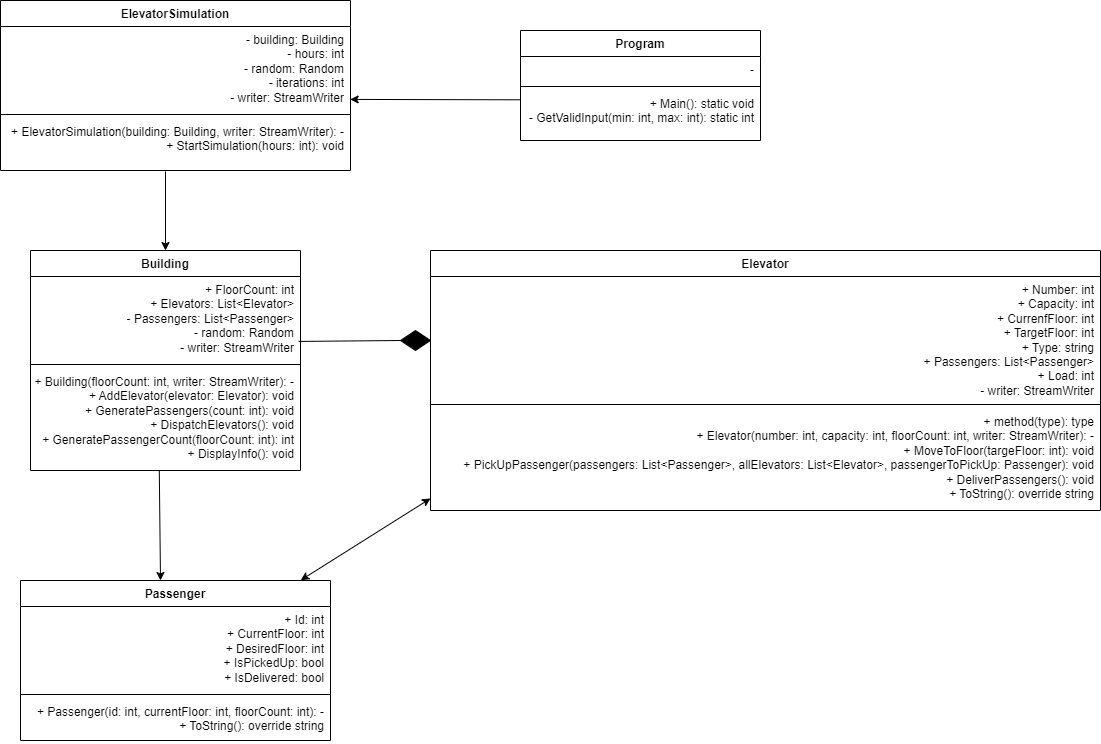

The diagram above was exported from draw.io. Its source (the exported page's mxGraphModel, read from the mxfile embedded in the PNG):
<mxGraphModel dx="1290" dy="1798" grid="1" gridSize="10" guides="1" tooltips="1" connect="1" arrows="1" fold="1" page="1" pageScale="1" pageWidth="827" pageHeight="1169" math="0" shadow="0">
  <root>
    <mxCell id="WIyWlLk6GJQsqaUBKTNV-0" />
    <mxCell id="WIyWlLk6GJQsqaUBKTNV-1" parent="WIyWlLk6GJQsqaUBKTNV-0" />
    <mxCell id="JzfOXZyKx7kJxtPWHxZc-0" value="Building" style="swimlane;fontStyle=1;align=center;verticalAlign=top;childLayout=stackLayout;horizontal=1;startSize=26;horizontalStack=0;resizeParent=1;resizeParentMax=0;resizeLast=0;collapsible=1;marginBottom=0;whiteSpace=wrap;html=1;" vertex="1" parent="WIyWlLk6GJQsqaUBKTNV-1">
      <mxGeometry x="190" y="130" width="270" height="220" as="geometry" />
    </mxCell>
    <mxCell id="JzfOXZyKx7kJxtPWHxZc-1" value="+ FloorCount: int&lt;div&gt;+ Elevators: List&amp;lt;Elevator&amp;gt;&lt;/div&gt;&lt;div&gt;- Passengers: List&amp;lt;Passenger&amp;gt;&lt;/div&gt;&lt;div&gt;- random: Random&lt;/div&gt;&lt;div&gt;- writer: StreamWriter&lt;/div&gt;" style="text;strokeColor=none;fillColor=none;align=right;verticalAlign=top;spacingLeft=4;spacingRight=4;overflow=hidden;rotatable=0;points=[[0,0.5],[1,0.5]];portConstraint=eastwest;whiteSpace=wrap;html=1;" vertex="1" parent="JzfOXZyKx7kJxtPWHxZc-0">
      <mxGeometry y="26" width="270" height="84" as="geometry" />
    </mxCell>
    <mxCell id="JzfOXZyKx7kJxtPWHxZc-2" value="" style="line;strokeWidth=1;fillColor=none;align=left;verticalAlign=middle;spacingTop=-1;spacingLeft=3;spacingRight=3;rotatable=0;labelPosition=right;points=[];portConstraint=eastwest;strokeColor=inherit;" vertex="1" parent="JzfOXZyKx7kJxtPWHxZc-0">
      <mxGeometry y="110" width="270" height="8" as="geometry" />
    </mxCell>
    <mxCell id="JzfOXZyKx7kJxtPWHxZc-3" value="&lt;div&gt;+ Building(floorCount: int, writer: StreamWriter): - + AddElevator(elevator: Elevator): void&lt;/div&gt;&lt;div&gt;+ GeneratePassengers(count: int): void&lt;/div&gt;&lt;div&gt;+ DispatchElevators(): void&lt;/div&gt;&lt;div&gt;+ GeneratePassengerCount(floorCount: int): int&lt;/div&gt;&lt;div&gt;+ DisplayInfo(): void&lt;/div&gt;" style="text;strokeColor=none;fillColor=none;align=right;verticalAlign=top;spacingLeft=4;spacingRight=4;overflow=hidden;rotatable=0;points=[[0,0.5],[1,0.5]];portConstraint=eastwest;whiteSpace=wrap;html=1;" vertex="1" parent="JzfOXZyKx7kJxtPWHxZc-0">
      <mxGeometry y="118" width="270" height="102" as="geometry" />
    </mxCell>
    <mxCell id="JzfOXZyKx7kJxtPWHxZc-4" value="Elevator" style="swimlane;fontStyle=1;align=center;verticalAlign=top;childLayout=stackLayout;horizontal=1;startSize=26;horizontalStack=0;resizeParent=1;resizeParentMax=0;resizeLast=0;collapsible=1;marginBottom=0;whiteSpace=wrap;html=1;" vertex="1" parent="WIyWlLk6GJQsqaUBKTNV-1">
      <mxGeometry x="590" y="130" width="670" height="260" as="geometry" />
    </mxCell>
    <mxCell id="JzfOXZyKx7kJxtPWHxZc-5" value="&lt;div&gt;+ Number: int&lt;/div&gt;&lt;div&gt;+ Capacity: int&lt;/div&gt;&lt;div&gt;+ CurrenfFloor: int&lt;/div&gt;&lt;div&gt;+ TargetFloor: int&lt;/div&gt;&lt;div&gt;+ Type: string&lt;/div&gt;&lt;div&gt;+ Passengers: List&amp;lt;Passenger&amp;gt;&lt;/div&gt;&lt;div&gt;+ Load: int&lt;/div&gt;&lt;div&gt;- writer: StreamWriter&lt;/div&gt;" style="text;strokeColor=none;fillColor=none;align=right;verticalAlign=top;spacingLeft=4;spacingRight=4;overflow=hidden;rotatable=0;points=[[0,0.5],[1,0.5]];portConstraint=eastwest;whiteSpace=wrap;html=1;" vertex="1" parent="JzfOXZyKx7kJxtPWHxZc-4">
      <mxGeometry y="26" width="670" height="124" as="geometry" />
    </mxCell>
    <mxCell id="JzfOXZyKx7kJxtPWHxZc-6" value="" style="line;strokeWidth=1;fillColor=none;align=left;verticalAlign=middle;spacingTop=-1;spacingLeft=3;spacingRight=3;rotatable=0;labelPosition=right;points=[];portConstraint=eastwest;strokeColor=inherit;" vertex="1" parent="JzfOXZyKx7kJxtPWHxZc-4">
      <mxGeometry y="150" width="670" height="8" as="geometry" />
    </mxCell>
    <mxCell id="JzfOXZyKx7kJxtPWHxZc-7" value="+ method(type): type&lt;div&gt;+ Elevator(number: int, capacity: int, floorCount: int, writer: StreamWriter): -&lt;/div&gt;&lt;div&gt;+ MoveToFloor(targeFloor: int): void&lt;/div&gt;&lt;div&gt;+ PickUpPassenger(passengers: List&amp;lt;Passenger&amp;gt;, allElevators: List&amp;lt;Elevator&amp;gt;, passengerToPickUp: Passenger): void&lt;/div&gt;&lt;div&gt;+ DeliverPassengers(): void&lt;/div&gt;&lt;div&gt;+ ToString(): override string&lt;/div&gt;" style="text;strokeColor=none;fillColor=none;align=right;verticalAlign=top;spacingLeft=4;spacingRight=4;overflow=hidden;rotatable=0;points=[[0,0.5],[1,0.5]];portConstraint=eastwest;whiteSpace=wrap;html=1;" vertex="1" parent="JzfOXZyKx7kJxtPWHxZc-4">
      <mxGeometry y="158" width="670" height="102" as="geometry" />
    </mxCell>
    <mxCell id="JzfOXZyKx7kJxtPWHxZc-9" value="Passenger" style="swimlane;fontStyle=1;align=center;verticalAlign=top;childLayout=stackLayout;horizontal=1;startSize=26;horizontalStack=0;resizeParent=1;resizeParentMax=0;resizeLast=0;collapsible=1;marginBottom=0;whiteSpace=wrap;html=1;" vertex="1" parent="WIyWlLk6GJQsqaUBKTNV-1">
      <mxGeometry x="180" y="460" width="310" height="160" as="geometry" />
    </mxCell>
    <mxCell id="JzfOXZyKx7kJxtPWHxZc-10" value="&lt;div&gt;+ Id: int&lt;/div&gt;&lt;div&gt;+ CurrentFloor: int&lt;/div&gt;&lt;div&gt;+ DesiredFloor: int&lt;/div&gt;&lt;div&gt;+ IsPickedUp: bool&lt;/div&gt;&lt;div&gt;+ IsDelivered: bool&lt;/div&gt;" style="text;strokeColor=none;fillColor=none;align=right;verticalAlign=top;spacingLeft=4;spacingRight=4;overflow=hidden;rotatable=0;points=[[0,0.5],[1,0.5]];portConstraint=eastwest;whiteSpace=wrap;html=1;" vertex="1" parent="JzfOXZyKx7kJxtPWHxZc-9">
      <mxGeometry y="26" width="310" height="84" as="geometry" />
    </mxCell>
    <mxCell id="JzfOXZyKx7kJxtPWHxZc-11" value="" style="line;strokeWidth=1;fillColor=none;align=left;verticalAlign=middle;spacingTop=-1;spacingLeft=3;spacingRight=3;rotatable=0;labelPosition=right;points=[];portConstraint=eastwest;strokeColor=inherit;" vertex="1" parent="JzfOXZyKx7kJxtPWHxZc-9">
      <mxGeometry y="110" width="310" height="8" as="geometry" />
    </mxCell>
    <mxCell id="JzfOXZyKx7kJxtPWHxZc-12" value="&lt;div&gt;+ Passenger(id: int, currentFloor: int, floorCount: int): -&lt;/div&gt;&lt;div&gt;+ ToString(): override string&lt;/div&gt;&lt;div&gt;&lt;br&gt;&lt;/div&gt;" style="text;strokeColor=none;fillColor=none;align=right;verticalAlign=top;spacingLeft=4;spacingRight=4;overflow=hidden;rotatable=0;points=[[0,0.5],[1,0.5]];portConstraint=eastwest;whiteSpace=wrap;html=1;" vertex="1" parent="JzfOXZyKx7kJxtPWHxZc-9">
      <mxGeometry y="118" width="310" height="42" as="geometry" />
    </mxCell>
    <mxCell id="JzfOXZyKx7kJxtPWHxZc-13" value="ElevatorSimulation" style="swimlane;fontStyle=1;align=center;verticalAlign=top;childLayout=stackLayout;horizontal=1;startSize=26;horizontalStack=0;resizeParent=1;resizeParentMax=0;resizeLast=0;collapsible=1;marginBottom=0;whiteSpace=wrap;html=1;" vertex="1" parent="WIyWlLk6GJQsqaUBKTNV-1">
      <mxGeometry x="160" y="-120" width="350" height="170" as="geometry" />
    </mxCell>
    <mxCell id="JzfOXZyKx7kJxtPWHxZc-14" value="- building: Building&lt;div&gt;- hours: int&lt;/div&gt;&lt;div&gt;- random: Random&lt;/div&gt;&lt;div&gt;- iterations: int&lt;/div&gt;&lt;div&gt;- writer: StreamWriter&lt;/div&gt;" style="text;strokeColor=none;fillColor=none;align=right;verticalAlign=top;spacingLeft=4;spacingRight=4;overflow=hidden;rotatable=0;points=[[0,0.5],[1,0.5]];portConstraint=eastwest;whiteSpace=wrap;html=1;" vertex="1" parent="JzfOXZyKx7kJxtPWHxZc-13">
      <mxGeometry y="26" width="350" height="84" as="geometry" />
    </mxCell>
    <mxCell id="JzfOXZyKx7kJxtPWHxZc-15" value="" style="line;strokeWidth=1;fillColor=none;align=left;verticalAlign=middle;spacingTop=-1;spacingLeft=3;spacingRight=3;rotatable=0;labelPosition=right;points=[];portConstraint=eastwest;strokeColor=inherit;" vertex="1" parent="JzfOXZyKx7kJxtPWHxZc-13">
      <mxGeometry y="110" width="350" height="8" as="geometry" />
    </mxCell>
    <mxCell id="JzfOXZyKx7kJxtPWHxZc-16" value="+ ElevatorSimulation(building: Building, writer: StreamWriter): -&lt;div&gt;+ StartSimulation(hours: int): void&lt;/div&gt;" style="text;strokeColor=none;fillColor=none;align=right;verticalAlign=top;spacingLeft=4;spacingRight=4;overflow=hidden;rotatable=0;points=[[0,0.5],[1,0.5]];portConstraint=eastwest;whiteSpace=wrap;html=1;" vertex="1" parent="JzfOXZyKx7kJxtPWHxZc-13">
      <mxGeometry y="118" width="350" height="52" as="geometry" />
    </mxCell>
    <mxCell id="JzfOXZyKx7kJxtPWHxZc-18" value="Program" style="swimlane;fontStyle=1;align=center;verticalAlign=top;childLayout=stackLayout;horizontal=1;startSize=26;horizontalStack=0;resizeParent=1;resizeParentMax=0;resizeLast=0;collapsible=1;marginBottom=0;whiteSpace=wrap;html=1;" vertex="1" parent="WIyWlLk6GJQsqaUBKTNV-1">
      <mxGeometry x="680" y="-90" width="240" height="110" as="geometry" />
    </mxCell>
    <mxCell id="JzfOXZyKx7kJxtPWHxZc-19" value="-" style="text;strokeColor=none;fillColor=none;align=right;verticalAlign=top;spacingLeft=4;spacingRight=4;overflow=hidden;rotatable=0;points=[[0,0.5],[1,0.5]];portConstraint=eastwest;whiteSpace=wrap;html=1;" vertex="1" parent="JzfOXZyKx7kJxtPWHxZc-18">
      <mxGeometry y="26" width="240" height="26" as="geometry" />
    </mxCell>
    <mxCell id="JzfOXZyKx7kJxtPWHxZc-20" value="" style="line;strokeWidth=1;fillColor=none;align=left;verticalAlign=middle;spacingTop=-1;spacingLeft=3;spacingRight=3;rotatable=0;labelPosition=right;points=[];portConstraint=eastwest;strokeColor=inherit;" vertex="1" parent="JzfOXZyKx7kJxtPWHxZc-18">
      <mxGeometry y="52" width="240" height="8" as="geometry" />
    </mxCell>
    <mxCell id="JzfOXZyKx7kJxtPWHxZc-21" value="+ Main(): static void&lt;div&gt;- GetValidInput(min: int, max: int): static int&lt;/div&gt;" style="text;strokeColor=none;fillColor=none;align=right;verticalAlign=top;spacingLeft=4;spacingRight=4;overflow=hidden;rotatable=0;points=[[0,0.5],[1,0.5]];portConstraint=eastwest;whiteSpace=wrap;html=1;" vertex="1" parent="JzfOXZyKx7kJxtPWHxZc-18">
      <mxGeometry y="60" width="240" height="50" as="geometry" />
    </mxCell>
    <mxCell id="JzfOXZyKx7kJxtPWHxZc-22" value="" style="rhombus;whiteSpace=wrap;html=1;fillColor=#000000;" vertex="1" parent="WIyWlLk6GJQsqaUBKTNV-1">
      <mxGeometry x="560" y="210" width="30" height="20" as="geometry" />
    </mxCell>
    <mxCell id="JzfOXZyKx7kJxtPWHxZc-24" value="" style="endArrow=none;html=1;rounded=0;entryX=0;entryY=0.5;entryDx=0;entryDy=0;exitX=0.993;exitY=0.773;exitDx=0;exitDy=0;exitPerimeter=0;" edge="1" parent="WIyWlLk6GJQsqaUBKTNV-1" source="JzfOXZyKx7kJxtPWHxZc-1" target="JzfOXZyKx7kJxtPWHxZc-22">
      <mxGeometry width="50" height="50" relative="1" as="geometry">
        <mxPoint x="480" y="290" as="sourcePoint" />
        <mxPoint x="530" y="240" as="targetPoint" />
      </mxGeometry>
    </mxCell>
    <mxCell id="JzfOXZyKx7kJxtPWHxZc-26" value="" style="endArrow=classic;html=1;rounded=0;exitX=0.477;exitY=0.997;exitDx=0;exitDy=0;exitPerimeter=0;" edge="1" parent="WIyWlLk6GJQsqaUBKTNV-1" source="JzfOXZyKx7kJxtPWHxZc-3">
      <mxGeometry width="50" height="50" relative="1" as="geometry">
        <mxPoint x="330" y="440" as="sourcePoint" />
        <mxPoint x="320" y="460" as="targetPoint" />
      </mxGeometry>
    </mxCell>
    <mxCell id="JzfOXZyKx7kJxtPWHxZc-27" value="" style="endArrow=classic;startArrow=classic;html=1;rounded=0;exitX=0.904;exitY=-0.002;exitDx=0;exitDy=0;exitPerimeter=0;entryX=0;entryY=0.882;entryDx=0;entryDy=0;entryPerimeter=0;" edge="1" parent="WIyWlLk6GJQsqaUBKTNV-1" source="JzfOXZyKx7kJxtPWHxZc-9" target="JzfOXZyKx7kJxtPWHxZc-7">
      <mxGeometry width="50" height="50" relative="1" as="geometry">
        <mxPoint x="460" y="460" as="sourcePoint" />
        <mxPoint x="510" y="410" as="targetPoint" />
      </mxGeometry>
    </mxCell>
    <mxCell id="JzfOXZyKx7kJxtPWHxZc-28" value="" style="endArrow=classic;html=1;rounded=0;entryX=0.5;entryY=0;entryDx=0;entryDy=0;" edge="1" parent="WIyWlLk6GJQsqaUBKTNV-1" target="JzfOXZyKx7kJxtPWHxZc-0">
      <mxGeometry width="50" height="50" relative="1" as="geometry">
        <mxPoint x="325" y="51" as="sourcePoint" />
        <mxPoint x="370" y="60" as="targetPoint" />
      </mxGeometry>
    </mxCell>
    <mxCell id="JzfOXZyKx7kJxtPWHxZc-30" value="" style="endArrow=classic;html=1;rounded=0;entryX=0.999;entryY=0.868;entryDx=0;entryDy=0;entryPerimeter=0;exitX=0;exitY=0.186;exitDx=0;exitDy=0;exitPerimeter=0;" edge="1" parent="WIyWlLk6GJQsqaUBKTNV-1" source="JzfOXZyKx7kJxtPWHxZc-21" target="JzfOXZyKx7kJxtPWHxZc-14">
      <mxGeometry width="50" height="50" relative="1" as="geometry">
        <mxPoint x="600" as="sourcePoint" />
        <mxPoint x="650" y="-50" as="targetPoint" />
      </mxGeometry>
    </mxCell>
  </root>
</mxGraphModel>